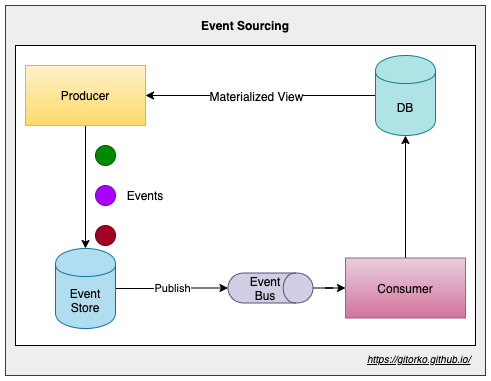

The diagram above was exported from draw.io. Its source (the exported page's mxGraphModel, read from the mxfile embedded in the PNG):
<mxGraphModel dx="1106" dy="852" grid="1" gridSize="10" guides="1" tooltips="1" connect="1" arrows="1" fold="1" page="1" pageScale="1" pageWidth="500" pageHeight="1200" math="0" shadow="0">
  <root>
    <mxCell id="0" />
    <mxCell id="1" parent="0" />
    <mxCell id="nh1P4jbasbyCrb6zMIj8-18" value="" style="rounded=0;whiteSpace=wrap;html=1;fillColor=#eeeeee;strokeColor=#36393d;" vertex="1" parent="1">
      <mxGeometry x="10" y="80" width="480" height="370" as="geometry" />
    </mxCell>
    <mxCell id="nh1P4jbasbyCrb6zMIj8-17" value="" style="rounded=0;whiteSpace=wrap;html=1;" vertex="1" parent="1">
      <mxGeometry x="20" y="120" width="460" height="300" as="geometry" />
    </mxCell>
    <mxCell id="nh1P4jbasbyCrb6zMIj8-3" style="edgeStyle=orthogonalEdgeStyle;rounded=0;orthogonalLoop=1;jettySize=auto;html=1;" edge="1" parent="1" source="nh1P4jbasbyCrb6zMIj8-1" target="nh1P4jbasbyCrb6zMIj8-2">
      <mxGeometry relative="1" as="geometry" />
    </mxCell>
    <mxCell id="nh1P4jbasbyCrb6zMIj8-1" value="Producer" style="rounded=0;whiteSpace=wrap;html=1;gradientColor=#ffd966;fillColor=#fff2cc;strokeColor=#d6b656;" vertex="1" parent="1">
      <mxGeometry x="30" y="140" width="120" height="60" as="geometry" />
    </mxCell>
    <mxCell id="nh1P4jbasbyCrb6zMIj8-6" value="Publish" style="edgeStyle=orthogonalEdgeStyle;rounded=0;orthogonalLoop=1;jettySize=auto;html=1;exitX=1;exitY=0.5;exitDx=0;exitDy=0;entryX=0.5;entryY=1;entryDx=0;entryDy=0;" edge="1" parent="1" source="nh1P4jbasbyCrb6zMIj8-2" target="nh1P4jbasbyCrb6zMIj8-4">
      <mxGeometry relative="1" as="geometry">
        <mxPoint x="162.5" y="362.5" as="targetPoint" />
      </mxGeometry>
    </mxCell>
    <mxCell id="nh1P4jbasbyCrb6zMIj8-2" value="Event Store" style="shape=cylinder;whiteSpace=wrap;html=1;boundedLbl=1;backgroundOutline=1;fillColor=#b1ddf0;strokeColor=#10739e;" vertex="1" parent="1">
      <mxGeometry x="60" y="323" width="60" height="80" as="geometry" />
    </mxCell>
    <mxCell id="nh1P4jbasbyCrb6zMIj8-8" value="" style="edgeStyle=orthogonalEdgeStyle;rounded=0;orthogonalLoop=1;jettySize=auto;html=1;" edge="1" parent="1" source="nh1P4jbasbyCrb6zMIj8-4" target="nh1P4jbasbyCrb6zMIj8-7">
      <mxGeometry relative="1" as="geometry" />
    </mxCell>
    <mxCell id="nh1P4jbasbyCrb6zMIj8-4" value="" style="shape=cylinder;whiteSpace=wrap;html=1;boundedLbl=1;backgroundOutline=1;rotation=90;fillColor=#d0cee2;strokeColor=#56517e;" vertex="1" parent="1">
      <mxGeometry x="260" y="320" width="30" height="85" as="geometry" />
    </mxCell>
    <mxCell id="nh1P4jbasbyCrb6zMIj8-5" value="Event Bus" style="text;html=1;strokeColor=none;fillColor=none;align=center;verticalAlign=middle;whiteSpace=wrap;rounded=0;" vertex="1" parent="1">
      <mxGeometry x="250" y="353" width="40" height="20" as="geometry" />
    </mxCell>
    <mxCell id="nh1P4jbasbyCrb6zMIj8-13" style="edgeStyle=orthogonalEdgeStyle;rounded=0;orthogonalLoop=1;jettySize=auto;html=1;entryX=0.5;entryY=1;entryDx=0;entryDy=0;" edge="1" parent="1" source="nh1P4jbasbyCrb6zMIj8-7" target="nh1P4jbasbyCrb6zMIj8-12">
      <mxGeometry relative="1" as="geometry" />
    </mxCell>
    <mxCell id="nh1P4jbasbyCrb6zMIj8-7" value="Consumer" style="rounded=0;whiteSpace=wrap;html=1;gradientColor=#d5739d;fillColor=#e6d0de;strokeColor=#996185;" vertex="1" parent="1">
      <mxGeometry x="350" y="332.5" width="120" height="60" as="geometry" />
    </mxCell>
    <mxCell id="nh1P4jbasbyCrb6zMIj8-9" value="" style="ellipse;whiteSpace=wrap;html=1;aspect=fixed;fillColor=#008a00;strokeColor=#005700;fontColor=#ffffff;" vertex="1" parent="1">
      <mxGeometry x="100" y="220" width="20" height="20" as="geometry" />
    </mxCell>
    <mxCell id="nh1P4jbasbyCrb6zMIj8-10" value="" style="ellipse;whiteSpace=wrap;html=1;aspect=fixed;fillColor=#aa00ff;strokeColor=#7700CC;fontColor=#ffffff;" vertex="1" parent="1">
      <mxGeometry x="100" y="260" width="20" height="20" as="geometry" />
    </mxCell>
    <mxCell id="nh1P4jbasbyCrb6zMIj8-11" value="" style="ellipse;whiteSpace=wrap;html=1;aspect=fixed;fillColor=#a20025;strokeColor=#6F0000;fontColor=#ffffff;" vertex="1" parent="1">
      <mxGeometry x="100" y="300" width="20" height="20" as="geometry" />
    </mxCell>
    <mxCell id="nh1P4jbasbyCrb6zMIj8-15" style="edgeStyle=orthogonalEdgeStyle;rounded=0;orthogonalLoop=1;jettySize=auto;html=1;entryX=1;entryY=0.5;entryDx=0;entryDy=0;" edge="1" parent="1" source="nh1P4jbasbyCrb6zMIj8-12" target="nh1P4jbasbyCrb6zMIj8-1">
      <mxGeometry relative="1" as="geometry" />
    </mxCell>
    <mxCell id="nh1P4jbasbyCrb6zMIj8-16" value="Materialized View" style="text;html=1;align=center;verticalAlign=middle;resizable=0;points=[];labelBackgroundColor=#ffffff;" vertex="1" connectable="0" parent="nh1P4jbasbyCrb6zMIj8-15">
      <mxGeometry x="0.2522" y="1" relative="1" as="geometry">
        <mxPoint x="24" y="-1" as="offset" />
      </mxGeometry>
    </mxCell>
    <mxCell id="nh1P4jbasbyCrb6zMIj8-12" value="DB" style="shape=cylinder;whiteSpace=wrap;html=1;boundedLbl=1;backgroundOutline=1;fillColor=#b0e3e6;strokeColor=#0e8088;" vertex="1" parent="1">
      <mxGeometry x="380" y="130" width="60" height="80" as="geometry" />
    </mxCell>
    <mxCell id="nh1P4jbasbyCrb6zMIj8-14" value="Events" style="text;html=1;strokeColor=none;fillColor=none;align=center;verticalAlign=middle;whiteSpace=wrap;rounded=0;" vertex="1" parent="1">
      <mxGeometry x="130" y="260" width="40" height="20" as="geometry" />
    </mxCell>
    <UserObject label="&lt;i&gt;&lt;u&gt;&lt;font style=&quot;font-size: 10px&quot;&gt;https://gitorko.github.io/&lt;/font&gt;&lt;/u&gt;&lt;/i&gt;" link="https://gitorko.github.io/" id="nh1P4jbasbyCrb6zMIj8-19">
      <mxCell style="text;html=1;" vertex="1" parent="1">
        <mxGeometry x="370" y="420" width="110" height="30" as="geometry" />
      </mxCell>
    </UserObject>
    <mxCell id="nh1P4jbasbyCrb6zMIj8-22" value="Event Sourcing" style="text;html=1;strokeColor=none;fillColor=none;align=center;verticalAlign=middle;whiteSpace=wrap;rounded=0;fontStyle=1" vertex="1" parent="1">
      <mxGeometry x="205" y="90" width="90" height="20" as="geometry" />
    </mxCell>
  </root>
</mxGraphModel>